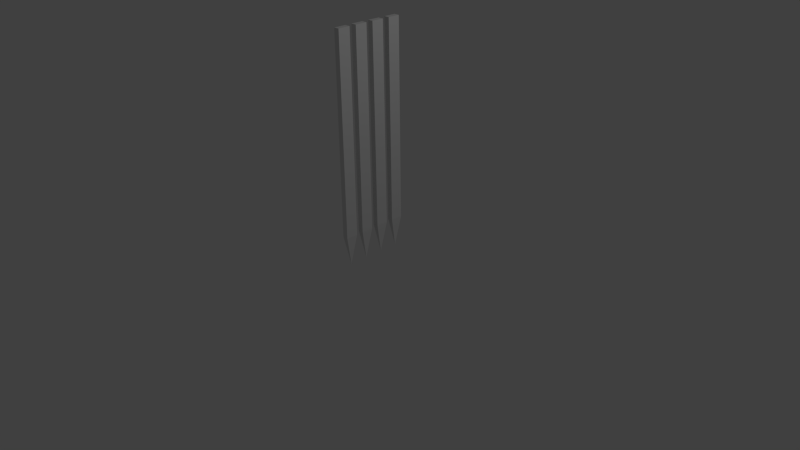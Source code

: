 # Source: bars.blend  (saved by Blender 2.68.0; exported with 4.5.12 LTS)
import bpy
from mathutils import Matrix  # noqa: F401  (used for matrix-valued properties, if any)

bpy.ops.wm.read_factory_settings(use_empty=True)
scene = bpy.context.scene
scene.name = 'Scene'

# ---- collections
col_collection_1 = bpy.data.collections.new('Collection 1'); scene.collection.children.link(col_collection_1)

# ---- world
world_world = bpy.data.worlds.new('World'); scene.world = world_world
world_world.color = (0.05088, 0.05088, 0.05088)
world_world.use_sun_shadow = False
world_world.sun_shadow_jitter_overblur = 0.0
world_world.cycles.sampling_method = 'MANUAL'
world_world.cycles.sample_map_resolution = 256

# ---- cameras
cam_camera = bpy.data.cameras.new('Camera')
cam_camera.clip_end = 100.0
cam_camera.lens = 35.0
cam_camera.sensor_width = 32.0
cam_camera.sensor_height = 18.0
cam_camera.ortho_scale = 7.314
cam_camera.dof.focus_distance = 0.0
cam_camera.dof.aperture_fstop = 128.0

# ---- lights
light_lamp = bpy.data.lights.new('Lamp', 'POINT')
light_lamp.transmission_factor = 0.0
light_lamp.cutoff_distance = 30.0
light_lamp.energy = 100.0
light_lamp.shadow_buffer_clip_start = 1.001
light_lamp.shadow_soft_size = 0.1
light_lamp.shadow_maximum_resolution = 0.006
light_lamp.use_absolute_resolution = True
light_lamp.cycles.use_multiple_importance_sampling = False

# ---- meshes
me_bars = bpy.data.meshes.new('bars')
me_bars.from_pydata([(-0.03676, 0.04528, 0.4), (0.03676, 0.04528, 0.4), (0.03676, 0.2047, 0.4), (-0.03676, 0.2047, 0.4), (-0.03676, 0.04528, 3.0), (0.03676, 0.04528, 3.0), (0.03676, 0.2047, 3.0), (-0.03676, 0.2047, 3.0), (0.0, 0.125, 0.0), (-0.03676, -0.2047, 0.4), (0.03676, -0.2047, 0.4), (0.03676, -0.04528, 0.4), (-0.03676, -0.04528, 0.4), (-0.03676, -0.2047, 3.0), (0.03676, -0.2047, 3.0), (0.03676, -0.04528, 3.0), (-0.03676, -0.04528, 3.0), (0.0, -0.125, 0.0), (-0.03676, 0.2953, 0.4), (0.03676, 0.2953, 0.4), (0.03676, 0.4547, 0.4), (-0.03676, 0.4547, 0.4), (-0.03676, 0.2953, 3.0), (0.03676, 0.2953, 3.0), (0.03676, 0.4547, 3.0), (-0.03676, 0.4547, 3.0), (2.98e-08, 0.375, 0.0), (-0.03676, -0.4547, 0.4), (0.03676, -0.4547, 0.4), (0.03676, -0.2953, 0.4), (-0.03676, -0.2953, 0.4), (-0.03676, -0.4547, 3.0), (0.03676, -0.4547, 3.0), (0.03676, -0.2953, 3.0), (-0.03676, -0.2953, 3.0), (-2.98e-08, -0.375, 0.0)], [], [(4, 5, 1, 0), (5, 6, 2, 1), (6, 7, 3, 2), (7, 4, 0, 3), (7, 6, 5, 4), (0, 1, 8), (1, 2, 8), (3, 0, 8), (2, 3, 8), (13, 14, 10, 9), (14, 15, 11, 10), (15, 16, 12, 11), (16, 13, 9, 12), (16, 15, 14, 13), (9, 10, 17), (10, 11, 17), (12, 9, 17), (11, 12, 17), (22, 23, 19, 18), (23, 24, 20, 19), (24, 25, 21, 20), (25, 22, 18, 21), (25, 24, 23, 22), (18, 19, 26), (19, 20, 26), (21, 18, 26), (20, 21, 26), (31, 32, 28, 27), (32, 33, 29, 28), (33, 34, 30, 29), (34, 31, 27, 30), (34, 33, 32, 31), (27, 28, 35), (28, 29, 35), (30, 27, 35), (29, 30, 35)])
me_bars.use_remesh_preserve_volume = False
me_bars.use_remesh_preserve_attributes = False
me_bars.use_mirror_vertex_groups = False
me_bars.update()

# ---- objects
ob_bars = bpy.data.objects.new('bars', me_bars)
ob_lamp = bpy.data.objects.new('Lamp', light_lamp)
ob_camera = bpy.data.objects.new('Camera', cam_camera)

# ---- transforms, parenting, visibility, modifiers, constraints
ob_bars.location = (0.0, 0.0, 0.0)
ob_bars.lineart.crease_threshold = 0.0
ob_lamp.location = (4.076, 1.005, 5.904)
ob_lamp.rotation_euler = (0.6503, 0.05522, 1.866)
ob_lamp.lock_rotations_4d = False
ob_lamp.empty_display_type = 'ARROWS'
ob_lamp.color = (0.0, 0.0, 0.0, 0.0)
ob_lamp.lineart.crease_threshold = 0.0
ob_camera.location = (7.481, -6.508, 5.344)
ob_camera.rotation_euler = (1.109, 0.01082, 0.8149)
ob_camera.lock_rotations_4d = False
ob_camera.empty_display_type = 'ARROWS'
ob_camera.color = (0.0, 0.0, 0.0, 0.0)
ob_camera.display_type = 'WIRE'
ob_camera.lineart.crease_threshold = 0.0

# ---- collection membership
col_collection_1.objects.link(ob_bars)
col_collection_1.objects.link(ob_lamp)
col_collection_1.objects.link(ob_camera)

# ---- scene / render settings (as saved in the file)
scene.camera = ob_camera
scene.frame_start = 1; scene.frame_end = 250; scene.frame_set(1)
scene.render.engine = 'BLENDER_EEVEE_NEXT'
scene.render.image_settings.color_mode = 'RGB'
scene.render.image_settings.compression = 90
scene.render.resolution_percentage = 50
scene.render.dither_intensity = 0.0
scene.cycles.use_denoising = False
scene.cycles.samples = 10
scene.cycles.sampling_pattern = 'TABULATED_SOBOL'
scene.cycles.light_sampling_threshold = 0.0
scene.cycles.use_adaptive_sampling = False
scene.cycles.use_light_tree = False
scene.cycles.blur_glossy = 0.0
scene.cycles.volume_bounces = 1
scene.cycles.pixel_filter_type = 'GAUSSIAN'
scene.cycles.sample_clamp_indirect = 0.0
scene.view_settings.view_transform = 'Standard'
bpy.context.view_layer.update()
